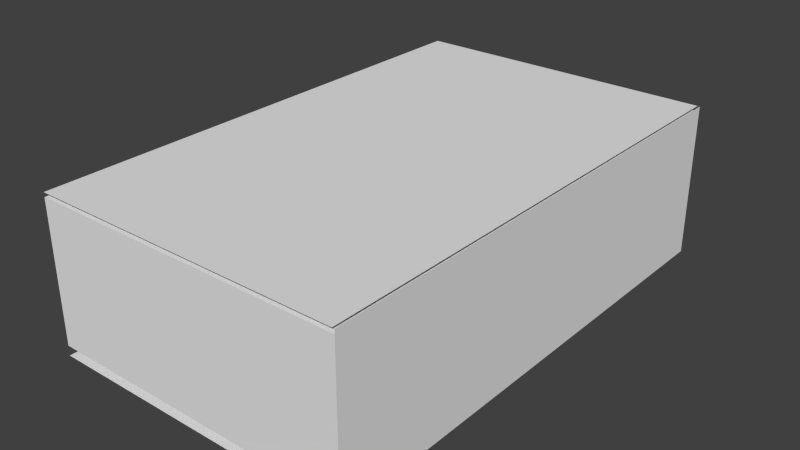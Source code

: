 # Source: Dictionary.blend  (saved by Blender 2.73.0; exported with 4.5.12 LTS)
import bpy
from mathutils import Matrix  # noqa: F401  (used for matrix-valued properties, if any)

bpy.ops.wm.read_factory_settings(use_empty=True)
scene = bpy.context.scene
scene.name = 'Scene'

# ---- collections
col_collection_1 = bpy.data.collections.new('Collection 1'); scene.collection.children.link(col_collection_1)

# ---- world
world_world = bpy.data.worlds.new('World'); scene.world = world_world
world_world.color = (0.05088, 0.05088, 0.05088)
world_world.use_sun_shadow = False
world_world.sun_shadow_jitter_overblur = 0.0
world_world.cycles.sampling_method = 'MANUAL'
world_world.cycles.sample_map_resolution = 256

# ---- meshes
me_cube_002 = bpy.data.meshes.new('Cube.002')
me_cube_002.from_pydata([(-0.3386, -0.5488, 0.05169), (-0.3386, 0.5483, 0.05169), (0.3437, 0.5483, 0.05169), (0.3437, -0.5488, 0.05169), (-0.3386, -0.5488, 0.3572), (-0.3386, 0.5483, 0.3572), (0.3437, 0.5483, 0.3572), (0.3437, -0.5488, 0.3572)], [], [(4, 5, 1, 0), (5, 6, 2, 1), (6, 7, 3, 2), (7, 4, 0, 3), (0, 1, 2, 3), (7, 6, 5, 4)])
_uv = me_cube_002.uv_layers.new(name='UVMap')
_uv.uv.foreach_set('vector', [0.0, 0.0, 1.0, 0.0, 1.0, 1.0, 0.0, 1.0, 0.0, 0.0, 1.0, 0.0, 1.0, 1.0, 0.0, 1.0, 0.0, 0.0, 1.0, 0.0, 1.0, 1.0, 0.0, 1.0, 0.0, 0.0, 1.0, 0.0, 1.0, 1.0, 0.0, 1.0, 0.0, 0.0, 1.0, 0.0, 1.0, 1.0, 0.0, 1.0, 0.0, 0.0, 1.0, 0.0, 1.0, 1.0, 0.0, 1.0])
me_cube_002.use_remesh_preserve_volume = False
me_cube_002.use_remesh_preserve_attributes = False
me_cube_002.use_mirror_vertex_groups = False
me_cube_002.update()
me_cube_003 = bpy.data.meshes.new('Cube.003')
me_cube_003.from_pydata([(-0.3381, -0.5492, 0.3121), (-0.3381, 0.5519, 0.3121), (0.3396, 0.5519, 0.3121), (0.3396, -0.5492, 0.3121)], [], [(3, 2, 1, 0)])
_uv = me_cube_003.uv_layers.new(name='UVMap')
_uv.uv.foreach_set('vector', [-0.01424, 1.005, -0.004159, -0.0008957, 1.0, -0.001495, 1.0, 1.0])
me_cube_003.use_remesh_preserve_volume = False
me_cube_003.use_remesh_preserve_attributes = False
me_cube_003.use_mirror_vertex_groups = False
me_cube_003.update()
me_cube_001 = bpy.data.meshes.new('Cube.001')
me_cube_001.from_pydata([(0.3447, 0.5519, 0.288), (0.3447, -0.5492, 0.288), (0.3447, 0.5519, 0.3121), (0.3447, -0.5492, 0.3121), (0.3447, 0.5519, -0.005945), (0.3447, -0.5492, -0.005945), (0.3396, 0.5519, -0.02503), (0.3396, -0.5492, -0.02503), (0.3447, 0.5519, -0.02503), (0.3447, -0.5492, -0.02503), (-0.339, 0.5519, -0.02503), (-0.339, -0.5492, -0.02503)], [], [(2, 3, 1, 0), (0, 1, 5, 4), (4, 5, 9, 8), (6, 7, 11, 10)])
_uv = me_cube_001.uv_layers.new(name='UVMap')
_uv.uv.foreach_set('vector', [0.0, 0.0, 0.0, 0.0, 0.0, 0.0, 0.0, 0.0, 0.1175, 0.9171, 2.867e-05, 0.9133, 0.005068, 0.7533, 0.0873, 0.7383, 0.0, 0.0, 0.0, 0.0, 0.0, 0.0, 0.0, 0.0, 0.0, 0.0, 0.0, 0.0, 0.0, 0.0, 0.0, 0.0])
me_cube_001.use_remesh_preserve_volume = False
me_cube_001.use_remesh_preserve_attributes = False
me_cube_001.use_mirror_vertex_groups = False
me_cube_001.update()

# ---- objects
ob_dictionary = bpy.data.objects.new('Dictionary', me_cube_002)
ob_dictionarycover = bpy.data.objects.new('DictionaryCover', me_cube_003)
ob_dictionarybase = bpy.data.objects.new('DictionaryBase', me_cube_001)

# ---- transforms, parenting, visibility, modifiers, constraints
ob_dictionary.location = (0.0, 0.0, -0.02359)
ob_dictionary.lineart.crease_threshold = 0.0
ob_dictionarycover.parent = ob_dictionary
ob_dictionarycover.matrix_parent_inverse = Matrix(((1.0, 0.0, 0.0, 0.0), (0.0, 1.0, 0.0, 0.0), (0.0, 0.0, 1.0, 0.02359), (0.0, 0.0, 0.0, 1.0)))
ob_dictionarycover.location = (0.0, 0.0, 0.03132)
ob_dictionarycover.lock_rotations_4d = False
ob_dictionarycover.empty_display_type = 'ARROWS'
ob_dictionarycover.lineart.crease_threshold = 0.0
ob_dictionarybase.parent = ob_dictionary
ob_dictionarybase.matrix_parent_inverse = Matrix(((1.0, 0.0, 0.0, 0.0), (0.0, 1.0, 0.0, 0.0), (0.0, 0.0, 1.0, 0.02359), (0.0, 0.0, 0.0, 1.0)))
ob_dictionarybase.location = (0.0, 0.0, 0.03132)
ob_dictionarybase.lock_rotations_4d = False
ob_dictionarybase.empty_display_type = 'ARROWS'
ob_dictionarybase.lineart.crease_threshold = 0.0

# ---- collection membership
col_collection_1.objects.link(ob_dictionary)
col_collection_1.objects.link(ob_dictionarycover)
col_collection_1.objects.link(ob_dictionarybase)

# ---- scene / render settings (as saved in the file)
scene.frame_start = 1; scene.frame_end = 250; scene.frame_set(1)
scene.render.engine = 'BLENDER_EEVEE_NEXT'
scene.render.resolution_percentage = 50
scene.render.dither_intensity = 0.0
scene.cycles.use_denoising = False
scene.cycles.samples = 10
scene.cycles.sampling_pattern = 'TABULATED_SOBOL'
scene.cycles.light_sampling_threshold = 0.0
scene.cycles.use_adaptive_sampling = False
scene.cycles.use_light_tree = False
scene.cycles.blur_glossy = 0.0
scene.cycles.pixel_filter_type = 'GAUSSIAN'
scene.cycles.sample_clamp_indirect = 0.0
scene.view_settings.view_transform = 'Standard'
bpy.context.view_layer.update()

# ---- added for rendering (the .blend has no active camera and no usable light): camera, sun
cam_auto = bpy.data.cameras.new('AutoCamera')
cam_auto.lens = 50.0
cam_auto.sensor_width = 36.0
cam_auto.clip_end = 1000.0
ob_auto_camera = bpy.data.objects.new('AutoCamera', cam_auto)
scene.collection.objects.link(ob_auto_camera)
ob_auto_camera.location = (1.24193, -1.4855, 1.16612)
ob_auto_camera.rotation_euler = (1.09748, -7.21219e-08, 0.694738)
scene.camera = ob_auto_camera
light_auto_sun = bpy.data.lights.new('AutoSun', 'SUN')
light_auto_sun.energy = 3.0
light_auto_sun.angle = 0.0523599
ob_auto_sun = bpy.data.objects.new('AutoSun', light_auto_sun)
scene.collection.objects.link(ob_auto_sun)
ob_auto_sun.rotation_euler = (0.872665, 0.174533, 0.523599)
bpy.context.view_layer.update()
